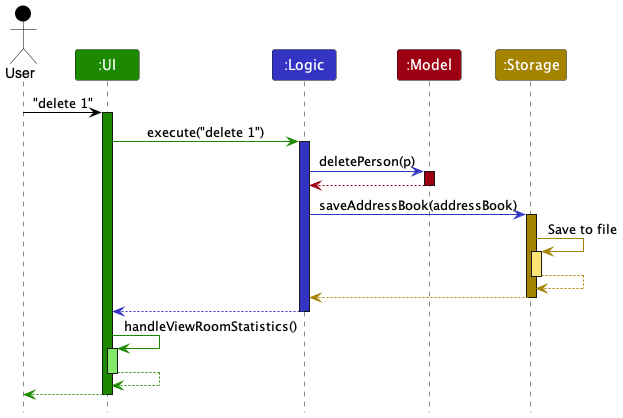

The diagram above was rendered by PlantUML. Its source (embedded in the PNG):
@startuml
!include style.puml
skinparam ArrowFontStyle plain

Actor User as user USER_COLOR
Participant ":UI" as ui UI_COLOR
Participant ":Logic" as logic LOGIC_COLOR
Participant ":Model" as model MODEL_COLOR
Participant ":Storage" as storage STORAGE_COLOR

user -[USER_COLOR]> ui : "delete 1"
activate ui UI_COLOR

ui -[UI_COLOR]> logic : execute("delete 1")
activate logic LOGIC_COLOR

logic -[LOGIC_COLOR]> model : deletePerson(p)
activate model MODEL_COLOR

model -[MODEL_COLOR]-> logic
deactivate model

logic -[LOGIC_COLOR]> storage : saveAddressBook(addressBook)
activate storage STORAGE_COLOR

storage -[STORAGE_COLOR]> storage : Save to file
activate storage STORAGE_COLOR_T1
storage --[STORAGE_COLOR]> storage
deactivate storage

storage --[STORAGE_COLOR]> logic
deactivate storage

logic --[LOGIC_COLOR]> ui
deactivate logic

ui -[UI_COLOR]> ui : handleViewRoomStatistics()
activate ui UI_COLOR_T1
ui --[UI_COLOR]> ui
deactivate

ui--[UI_COLOR]> user
deactivate ui
@enduml